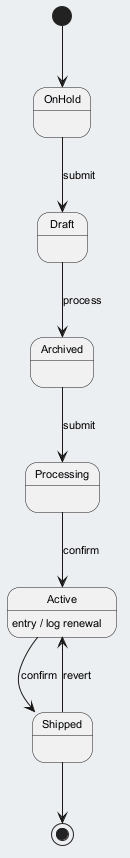

The diagram above was rendered by PlantUML. Its source (embedded in the PNG):
@startuml
skinparam backgroundColor #ECEFF1
skinparam classBackgroundColor #FFFFFF
skinparam classBorderColor #455A64
skinparam defaultFontSize 11
[*] --> OnHold
OnHold --> Draft : submit
Draft --> Archived : process
Archived --> Processing : submit
Processing --> Active : confirm
Active --> Shipped : confirm
Active : entry / log renewal
Shipped --> Active : revert
Shipped --> [*]
@enduml